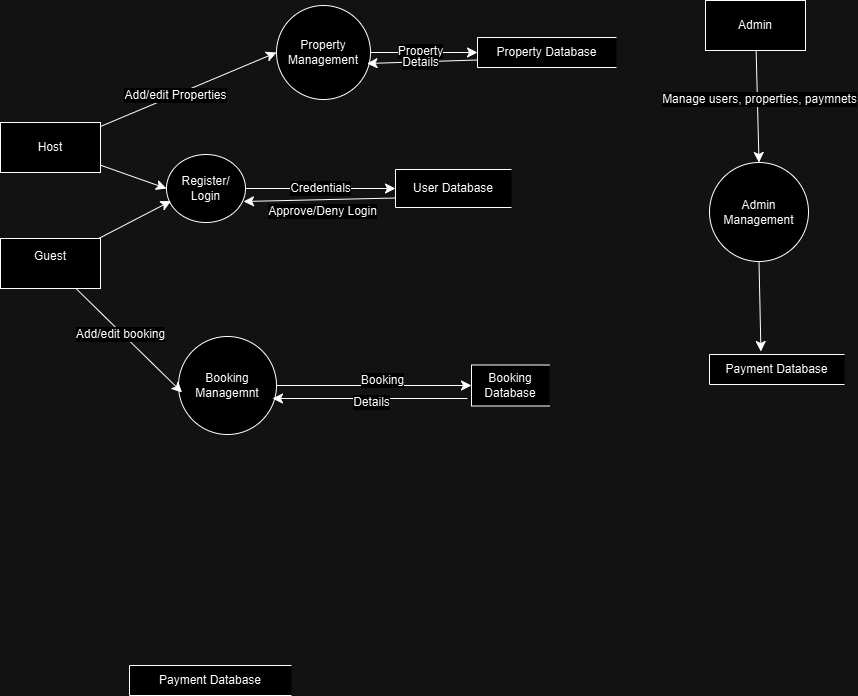

The diagram above was exported from draw.io. Its source (the exported page's mxGraphModel, read from the mxfile embedded in the PNG):
<mxGraphModel dx="1292" dy="1008" grid="0" gridSize="10" guides="1" tooltips="1" connect="1" arrows="1" fold="1" page="0" pageScale="1" pageWidth="850" pageHeight="1100" math="0" shadow="0">
  <root>
    <mxCell id="0" />
    <mxCell id="1" parent="0" />
    <mxCell id="NjyiSi4sX9bxhfco0Sca-1" value="Guest&lt;div&gt;&lt;br&gt;&lt;/div&gt;" style="html=1;dashed=0;whiteSpace=wrap;" vertex="1" parent="1">
      <mxGeometry x="-309" y="116" width="100" height="50" as="geometry" />
    </mxCell>
    <mxCell id="NjyiSi4sX9bxhfco0Sca-4" style="edgeStyle=none;curved=1;rounded=0;orthogonalLoop=1;jettySize=auto;html=1;entryX=0;entryY=0.5;entryDx=0;entryDy=0;fontSize=12;startSize=8;endSize=8;" edge="1" parent="1" source="NjyiSi4sX9bxhfco0Sca-2" target="NjyiSi4sX9bxhfco0Sca-3">
      <mxGeometry relative="1" as="geometry" />
    </mxCell>
    <mxCell id="NjyiSi4sX9bxhfco0Sca-17" style="edgeStyle=none;curved=1;rounded=0;orthogonalLoop=1;jettySize=auto;html=1;entryX=0;entryY=0.5;entryDx=0;entryDy=0;fontSize=12;startSize=8;endSize=8;" edge="1" parent="1" source="NjyiSi4sX9bxhfco0Sca-2" target="NjyiSi4sX9bxhfco0Sca-13">
      <mxGeometry relative="1" as="geometry" />
    </mxCell>
    <mxCell id="NjyiSi4sX9bxhfco0Sca-24" value="Add/edit Properties" style="edgeLabel;html=1;align=center;verticalAlign=middle;resizable=0;points=[];fontSize=12;" vertex="1" connectable="0" parent="NjyiSi4sX9bxhfco0Sca-17">
      <mxGeometry x="-0.1527" relative="1" as="geometry">
        <mxPoint as="offset" />
      </mxGeometry>
    </mxCell>
    <mxCell id="NjyiSi4sX9bxhfco0Sca-2" value="&lt;div&gt;Host&lt;/div&gt;" style="html=1;dashed=0;whiteSpace=wrap;" vertex="1" parent="1">
      <mxGeometry x="-309" width="100" height="50" as="geometry" />
    </mxCell>
    <mxCell id="NjyiSi4sX9bxhfco0Sca-8" style="edgeStyle=none;curved=1;rounded=0;orthogonalLoop=1;jettySize=auto;html=1;exitX=1;exitY=0.5;exitDx=0;exitDy=0;entryX=0;entryY=0.5;entryDx=0;entryDy=0;fontSize=12;startSize=8;endSize=8;" edge="1" parent="1" source="NjyiSi4sX9bxhfco0Sca-3" target="NjyiSi4sX9bxhfco0Sca-6">
      <mxGeometry relative="1" as="geometry" />
    </mxCell>
    <mxCell id="NjyiSi4sX9bxhfco0Sca-9" value="Credentials" style="edgeLabel;html=1;align=center;verticalAlign=middle;resizable=0;points=[];fontSize=12;" vertex="1" connectable="0" parent="NjyiSi4sX9bxhfco0Sca-8">
      <mxGeometry x="-0.0141" y="2" relative="1" as="geometry">
        <mxPoint y="1" as="offset" />
      </mxGeometry>
    </mxCell>
    <mxCell id="NjyiSi4sX9bxhfco0Sca-3" value="Register/ Login" style="shape=ellipse;html=1;dashed=0;whiteSpace=wrap;perimeter=ellipsePerimeter;" vertex="1" parent="1">
      <mxGeometry x="-143" y="32" width="79" height="68" as="geometry" />
    </mxCell>
    <mxCell id="NjyiSi4sX9bxhfco0Sca-5" style="edgeStyle=none;curved=1;rounded=0;orthogonalLoop=1;jettySize=auto;html=1;entryX=0.057;entryY=0.684;entryDx=0;entryDy=0;entryPerimeter=0;fontSize=12;startSize=8;endSize=8;" edge="1" parent="1" source="NjyiSi4sX9bxhfco0Sca-1" target="NjyiSi4sX9bxhfco0Sca-3">
      <mxGeometry relative="1" as="geometry" />
    </mxCell>
    <mxCell id="NjyiSi4sX9bxhfco0Sca-10" style="edgeStyle=none;curved=1;rounded=0;orthogonalLoop=1;jettySize=auto;html=1;entryX=1;entryY=0.5;entryDx=0;entryDy=0;fontSize=12;startSize=8;endSize=8;exitX=0;exitY=0.75;exitDx=0;exitDy=0;" edge="1" parent="1" source="NjyiSi4sX9bxhfco0Sca-6">
      <mxGeometry relative="1" as="geometry">
        <mxPoint x="47" y="81.74772036474167" as="sourcePoint" />
        <mxPoint x="-66" y="79" as="targetPoint" />
      </mxGeometry>
    </mxCell>
    <mxCell id="NjyiSi4sX9bxhfco0Sca-11" value="Approve/Deny Login" style="edgeLabel;html=1;align=center;verticalAlign=middle;resizable=0;points=[];fontSize=12;" vertex="1" connectable="0" parent="NjyiSi4sX9bxhfco0Sca-10">
      <mxGeometry x="-0.027" y="1" relative="1" as="geometry">
        <mxPoint y="10" as="offset" />
      </mxGeometry>
    </mxCell>
    <mxCell id="NjyiSi4sX9bxhfco0Sca-6" value="User Database" style="html=1;dashed=0;whiteSpace=wrap;shape=partialRectangle;right=0;" vertex="1" parent="1">
      <mxGeometry x="86" y="47" width="116" height="38" as="geometry" />
    </mxCell>
    <mxCell id="NjyiSi4sX9bxhfco0Sca-19" style="edgeStyle=none;curved=1;rounded=0;orthogonalLoop=1;jettySize=auto;html=1;exitX=1;exitY=0.5;exitDx=0;exitDy=0;fontSize=12;startSize=8;endSize=8;" edge="1" parent="1" source="NjyiSi4sX9bxhfco0Sca-13" target="NjyiSi4sX9bxhfco0Sca-16">
      <mxGeometry relative="1" as="geometry" />
    </mxCell>
    <mxCell id="NjyiSi4sX9bxhfco0Sca-21" value="Property" style="edgeLabel;html=1;align=center;verticalAlign=middle;resizable=0;points=[];fontSize=12;" vertex="1" connectable="0" parent="NjyiSi4sX9bxhfco0Sca-19">
      <mxGeometry x="-0.0841" y="3" relative="1" as="geometry">
        <mxPoint y="1" as="offset" />
      </mxGeometry>
    </mxCell>
    <mxCell id="NjyiSi4sX9bxhfco0Sca-13" value="Property Management" style="shape=ellipse;html=1;dashed=0;whiteSpace=wrap;aspect=fixed;perimeter=ellipsePerimeter;" vertex="1" parent="1">
      <mxGeometry x="-33" y="-117" width="94" height="94" as="geometry" />
    </mxCell>
    <mxCell id="NjyiSi4sX9bxhfco0Sca-14" value="Payment Database" style="html=1;dashed=0;whiteSpace=wrap;shape=partialRectangle;right=0;" vertex="1" parent="1">
      <mxGeometry x="-180" y="543" width="162" height="30" as="geometry" />
    </mxCell>
    <mxCell id="NjyiSi4sX9bxhfco0Sca-15" value="Admin Management" style="shape=ellipse;html=1;dashed=0;whiteSpace=wrap;aspect=fixed;perimeter=ellipsePerimeter;" vertex="1" parent="1">
      <mxGeometry x="400" y="40" width="99" height="99" as="geometry" />
    </mxCell>
    <mxCell id="NjyiSi4sX9bxhfco0Sca-16" value="Property Database" style="html=1;dashed=0;whiteSpace=wrap;shape=partialRectangle;right=0;" vertex="1" parent="1">
      <mxGeometry x="168" y="-85" width="139" height="30" as="geometry" />
    </mxCell>
    <mxCell id="NjyiSi4sX9bxhfco0Sca-28" style="edgeStyle=none;curved=1;rounded=0;orthogonalLoop=1;jettySize=auto;html=1;entryX=0;entryY=0.5;entryDx=0;entryDy=0;fontSize=12;startSize=8;endSize=8;" edge="1" parent="1" source="NjyiSi4sX9bxhfco0Sca-20" target="NjyiSi4sX9bxhfco0Sca-27">
      <mxGeometry relative="1" as="geometry" />
    </mxCell>
    <mxCell id="NjyiSi4sX9bxhfco0Sca-29" value="Booking" style="edgeLabel;html=1;align=center;verticalAlign=middle;resizable=0;points=[];fontSize=12;" vertex="1" connectable="0" parent="NjyiSi4sX9bxhfco0Sca-28">
      <mxGeometry x="0.0775" y="7" relative="1" as="geometry">
        <mxPoint y="1" as="offset" />
      </mxGeometry>
    </mxCell>
    <mxCell id="NjyiSi4sX9bxhfco0Sca-20" value="Booking Managemnt" style="shape=ellipse;html=1;dashed=0;whiteSpace=wrap;aspect=fixed;perimeter=ellipsePerimeter;" vertex="1" parent="1">
      <mxGeometry x="-131" y="214" width="98" height="98" as="geometry" />
    </mxCell>
    <mxCell id="NjyiSi4sX9bxhfco0Sca-22" style="edgeStyle=none;curved=1;rounded=0;orthogonalLoop=1;jettySize=auto;html=1;exitX=0;exitY=0.75;exitDx=0;exitDy=0;entryX=0.963;entryY=0.617;entryDx=0;entryDy=0;entryPerimeter=0;fontSize=12;startSize=8;endSize=8;" edge="1" parent="1" source="NjyiSi4sX9bxhfco0Sca-16" target="NjyiSi4sX9bxhfco0Sca-13">
      <mxGeometry relative="1" as="geometry" />
    </mxCell>
    <mxCell id="NjyiSi4sX9bxhfco0Sca-23" value="Details" style="edgeLabel;html=1;align=center;verticalAlign=middle;resizable=0;points=[];fontSize=12;" vertex="1" connectable="0" parent="NjyiSi4sX9bxhfco0Sca-22">
      <mxGeometry x="0.0501" relative="1" as="geometry">
        <mxPoint as="offset" />
      </mxGeometry>
    </mxCell>
    <mxCell id="NjyiSi4sX9bxhfco0Sca-25" style="edgeStyle=none;curved=1;rounded=0;orthogonalLoop=1;jettySize=auto;html=1;entryX=0.036;entryY=0.571;entryDx=0;entryDy=0;entryPerimeter=0;fontSize=12;startSize=8;endSize=8;" edge="1" parent="1" source="NjyiSi4sX9bxhfco0Sca-1" target="NjyiSi4sX9bxhfco0Sca-20">
      <mxGeometry relative="1" as="geometry" />
    </mxCell>
    <mxCell id="NjyiSi4sX9bxhfco0Sca-26" value="Add/edit booking" style="edgeLabel;html=1;align=center;verticalAlign=middle;resizable=0;points=[];fontSize=12;" vertex="1" connectable="0" parent="NjyiSi4sX9bxhfco0Sca-25">
      <mxGeometry x="-0.1478" y="-2" relative="1" as="geometry">
        <mxPoint as="offset" />
      </mxGeometry>
    </mxCell>
    <mxCell id="NjyiSi4sX9bxhfco0Sca-30" style="edgeStyle=none;curved=1;rounded=0;orthogonalLoop=1;jettySize=auto;html=1;entryX=1;entryY=0.5;entryDx=0;entryDy=0;fontSize=12;startSize=8;endSize=8;" edge="1" parent="1">
      <mxGeometry relative="1" as="geometry">
        <mxPoint x="158" y="276" as="sourcePoint" />
        <mxPoint x="-37" y="276" as="targetPoint" />
      </mxGeometry>
    </mxCell>
    <mxCell id="NjyiSi4sX9bxhfco0Sca-31" value="Details" style="edgeLabel;html=1;align=center;verticalAlign=middle;resizable=0;points=[];fontSize=12;" vertex="1" connectable="0" parent="NjyiSi4sX9bxhfco0Sca-30">
      <mxGeometry y="3" relative="1" as="geometry">
        <mxPoint x="1" as="offset" />
      </mxGeometry>
    </mxCell>
    <mxCell id="NjyiSi4sX9bxhfco0Sca-27" value="Booking Database" style="html=1;dashed=0;whiteSpace=wrap;shape=partialRectangle;right=0;" vertex="1" parent="1">
      <mxGeometry x="162" y="242.5" width="78" height="41" as="geometry" />
    </mxCell>
    <mxCell id="NjyiSi4sX9bxhfco0Sca-32" value="Payment Database" style="html=1;dashed=0;whiteSpace=wrap;shape=partialRectangle;right=0;" vertex="1" parent="1">
      <mxGeometry x="400" y="232" width="135" height="30" as="geometry" />
    </mxCell>
    <mxCell id="NjyiSi4sX9bxhfco0Sca-35" style="edgeStyle=none;curved=1;rounded=0;orthogonalLoop=1;jettySize=auto;html=1;entryX=0.5;entryY=0;entryDx=0;entryDy=0;fontSize=12;startSize=8;endSize=8;" edge="1" parent="1" source="NjyiSi4sX9bxhfco0Sca-34" target="NjyiSi4sX9bxhfco0Sca-15">
      <mxGeometry relative="1" as="geometry" />
    </mxCell>
    <mxCell id="NjyiSi4sX9bxhfco0Sca-37" value="Manage users, properties, paymnets" style="edgeLabel;html=1;align=center;verticalAlign=middle;resizable=0;points=[];fontSize=12;" vertex="1" connectable="0" parent="NjyiSi4sX9bxhfco0Sca-35">
      <mxGeometry x="-0.1332" y="2" relative="1" as="geometry">
        <mxPoint as="offset" />
      </mxGeometry>
    </mxCell>
    <mxCell id="NjyiSi4sX9bxhfco0Sca-34" value="Admin" style="html=1;dashed=0;whiteSpace=wrap;" vertex="1" parent="1">
      <mxGeometry x="396" y="-122" width="100" height="50" as="geometry" />
    </mxCell>
    <mxCell id="NjyiSi4sX9bxhfco0Sca-36" style="edgeStyle=none;curved=1;rounded=0;orthogonalLoop=1;jettySize=auto;html=1;exitX=0.5;exitY=0;exitDx=0;exitDy=0;fontSize=12;startSize=8;endSize=8;" edge="1" parent="1" source="NjyiSi4sX9bxhfco0Sca-32" target="NjyiSi4sX9bxhfco0Sca-32">
      <mxGeometry relative="1" as="geometry" />
    </mxCell>
    <mxCell id="NjyiSi4sX9bxhfco0Sca-38" style="edgeStyle=none;curved=1;rounded=0;orthogonalLoop=1;jettySize=auto;html=1;exitX=0.5;exitY=1;exitDx=0;exitDy=0;entryX=0.381;entryY=-0.1;entryDx=0;entryDy=0;entryPerimeter=0;fontSize=12;startSize=8;endSize=8;" edge="1" parent="1" source="NjyiSi4sX9bxhfco0Sca-15" target="NjyiSi4sX9bxhfco0Sca-32">
      <mxGeometry relative="1" as="geometry" />
    </mxCell>
  </root>
</mxGraphModel>